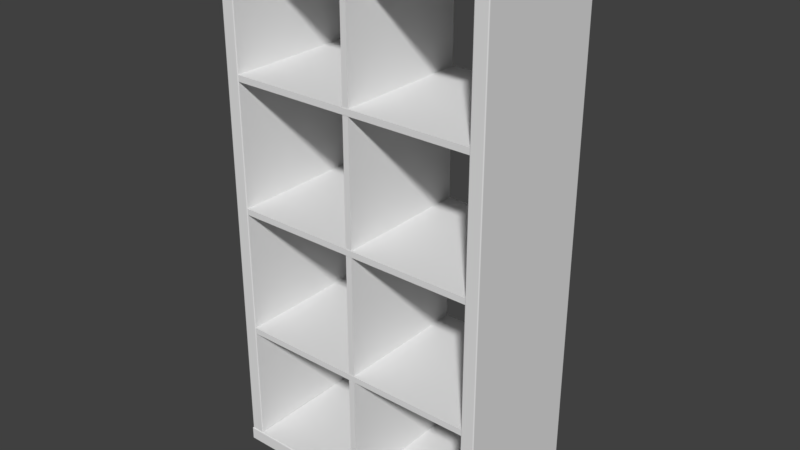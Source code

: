 # Source: Sketchfab_2018_01_14_10_22_52.blend  (saved by Blender 2.79.0; exported with 4.5.12 LTS)
import bpy
from mathutils import Matrix  # noqa: F401  (used for matrix-valued properties, if any)

bpy.ops.wm.read_factory_settings(use_empty=True)
scene = bpy.context.scene
scene.name = 'Scene'

# ---- collections
col_collection_1 = bpy.data.collections.new('Collection 1'); scene.collection.children.link(col_collection_1)

# ---- materials (node trees are filled in below, after node groups)
mat_material = bpy.data.materials.new('Material')
mat_material.alpha_threshold = 0.0
mat_material.use_transparent_shadow = False
mat_material.roughness = 0.5
mat_material.line_color = (0.0, 0.0, 0.0, 1.0)
mat_material_001 = bpy.data.materials.new('Material.001')
mat_material_001.alpha_threshold = 0.0
mat_material_001.use_transparent_shadow = False
mat_material_001.roughness = 0.5
mat_material_001.line_color = (0.0, 0.0, 0.0, 1.0)

# ---- material node trees

# ---- world
world_world = bpy.data.worlds.new('World'); scene.world = world_world
world_world.color = (0.05088, 0.05088, 0.05088)
world_world.use_sun_shadow = False
world_world.sun_shadow_jitter_overblur = 0.0
world_world.cycles.sampling_method = 'MANUAL'

# ---- meshes
me_cube_002 = bpy.data.meshes.new('Cube.002')
me_cube_002.from_pydata([(-0.0165, -0.191, -0.698), (-0.0165, -0.193, -0.696), (-0.0185, -0.191, -0.696), (-0.0165, -0.1924, -0.6974), (-0.01765, -0.1922, -0.6972), (-0.01791, -0.1924, -0.696), (-0.01791, -0.191, -0.6974), (-0.0165, -0.193, 0.696), (-0.0165, -0.191, 0.698), (-0.0185, -0.191, 0.696), (-0.0165, -0.1924, 0.6974), (-0.01765, -0.1922, 0.6972), (-0.01791, -0.191, 0.6974), (-0.01791, -0.1924, 0.696), (-0.0165, 0.191, -0.698), (-0.0185, 0.191, -0.696), (-0.0165, 0.193, -0.696), (-0.01791, 0.191, -0.6974), (-0.01765, 0.1922, -0.6972), (-0.01791, 0.1924, -0.696), (-0.0165, 0.1924, -0.6974), (-0.0165, 0.191, 0.698), (-0.0165, 0.193, 0.696), (-0.0185, 0.191, 0.696), (-0.0165, 0.1924, 0.6974), (-0.01765, 0.1922, 0.6972), (-0.01791, 0.1924, 0.696), (-0.01791, 0.191, 0.6974), (0.0165, -0.191, -0.698), (0.0185, -0.191, -0.696), (0.0165, -0.193, -0.696), (0.01791, -0.191, -0.6974), (0.01765, -0.1922, -0.6972), (0.01791, -0.1924, -0.696), (0.0165, -0.1924, -0.6974), (0.0165, -0.191, 0.698), (0.0165, -0.193, 0.696), (0.0185, -0.191, 0.696), (0.0165, -0.1924, 0.6974), (0.01765, -0.1922, 0.6972), (0.01791, -0.1924, 0.696), (0.01791, -0.191, 0.6974), (0.0165, 0.191, -0.698), (0.0165, 0.193, -0.696), (0.0185, 0.191, -0.696), (0.0165, 0.1924, -0.6974), (0.01765, 0.1922, -0.6972), (0.01791, 0.1924, -0.696), (0.01791, 0.191, -0.6974), (0.0165, 0.191, 0.698), (0.0185, 0.191, 0.696), (0.0165, 0.193, 0.696), (0.01791, 0.191, 0.6974), (0.01765, 0.1922, 0.6972), (0.01791, 0.1924, 0.696), (0.0165, 0.1924, 0.6974)], [], [(30, 36, 7, 1), (44, 50, 37, 29), (49, 21, 8, 35), (2, 9, 23, 15), (16, 22, 51, 43), (0, 3, 4, 6), (1, 5, 4, 3), (2, 6, 4, 5), (7, 10, 11, 13), (8, 12, 11, 10), (9, 13, 11, 12), (14, 17, 18, 20), (15, 19, 18, 17), (16, 20, 18, 19), (21, 24, 25, 27), (22, 26, 25, 24), (23, 27, 25, 26), (28, 31, 32, 34), (29, 33, 32, 31), (30, 34, 32, 33), (35, 38, 39, 41), (36, 40, 39, 38), (37, 41, 39, 40), (42, 45, 46, 48), (43, 47, 46, 45), (44, 48, 46, 47), (49, 52, 53, 55), (50, 54, 53, 52), (51, 55, 53, 54), (14, 0, 6, 17), (17, 6, 2, 15), (1, 7, 13, 5), (5, 13, 9, 2), (8, 21, 27, 12), (12, 27, 23, 9), (22, 16, 19, 26), (26, 19, 15, 23), (42, 14, 20, 45), (45, 20, 16, 43), (21, 49, 55, 24), (24, 55, 51, 22), (50, 44, 47, 54), (54, 47, 43, 51), (28, 42, 48, 31), (31, 48, 44, 29), (49, 35, 41, 52), (52, 41, 37, 50), (36, 30, 33, 40), (40, 33, 29, 37), (0, 28, 34, 3), (3, 34, 30, 1), (35, 8, 10, 38), (38, 10, 7, 36), (14, 42, 28, 0)])
me_cube_002.use_remesh_preserve_volume = False
me_cube_002.use_remesh_preserve_attributes = False
me_cube_002.use_mirror_vertex_groups = False
me_cube_002.update()
me_cube = bpy.data.meshes.new('Cube')
me_cube.from_pydata([(0.385, 0.193, -0.0165), (0.383, 0.193, -0.0185), (0.383, 0.195, -0.0165), (0.3844, 0.193, -0.01791), (0.3842, 0.1942, -0.01765), (0.383, 0.1944, -0.01791), (0.3844, 0.1944, -0.0165), (0.385, -0.193, -0.0165), (0.383, -0.195, -0.0165), (0.383, -0.193, -0.0185), (0.3844, -0.1944, -0.0165), (0.3842, -0.1942, -0.01765), (0.383, -0.1944, -0.01791), (0.3844, -0.193, -0.01791), (-0.383, -0.195, -0.0165), (-0.385, -0.193, -0.0165), (-0.383, -0.193, -0.0185), (-0.3844, -0.1944, -0.0165), (-0.3842, -0.1942, -0.01765), (-0.3844, -0.193, -0.01791), (-0.383, -0.1944, -0.01791), (-0.383, 0.195, -0.0165), (-0.383, 0.193, -0.0185), (-0.385, 0.193, -0.0165), (-0.383, 0.1944, -0.01791), (-0.3842, 0.1942, -0.01765), (-0.3844, 0.193, -0.01791), (-0.3844, 0.1944, -0.0165), (0.383, 0.195, 0.0165), (0.383, 0.193, 0.0185), (0.385, 0.193, 0.0165), (0.383, 0.1944, 0.01791), (0.3842, 0.1942, 0.01765), (0.3844, 0.193, 0.01791), (0.3844, 0.1944, 0.0165), (0.383, -0.195, 0.0165), (0.385, -0.193, 0.0165), (0.383, -0.193, 0.0185), (0.3844, -0.1944, 0.0165), (0.3842, -0.1942, 0.01765), (0.3844, -0.193, 0.01791), (0.383, -0.1944, 0.01791), (-0.385, -0.193, 0.0165), (-0.383, -0.195, 0.0165), (-0.383, -0.193, 0.0185), (-0.3844, -0.1944, 0.0165), (-0.3842, -0.1942, 0.01765), (-0.383, -0.1944, 0.01791), (-0.3844, -0.193, 0.01791), (-0.385, 0.193, 0.0165), (-0.383, 0.193, 0.0185), (-0.383, 0.195, 0.0165), (-0.3844, 0.193, 0.01791), (-0.3842, 0.1942, 0.01765), (-0.383, 0.1944, 0.01791), (-0.3844, 0.1944, 0.0165)], [], [(28, 2, 21, 51), (1, 9, 16, 22), (15, 42, 49, 23), (29, 50, 44, 37), (8, 35, 43, 14), (0, 3, 4, 6), (1, 5, 4, 3), (2, 6, 4, 5), (7, 10, 11, 13), (8, 12, 11, 10), (9, 13, 11, 12), (14, 17, 18, 20), (15, 19, 18, 17), (16, 20, 18, 19), (21, 24, 25, 27), (22, 26, 25, 24), (23, 27, 25, 26), (28, 31, 32, 34), (29, 33, 32, 31), (30, 34, 32, 33), (35, 38, 39, 41), (36, 40, 39, 38), (37, 41, 39, 40), (42, 45, 46, 48), (43, 47, 46, 45), (44, 48, 46, 47), (49, 52, 53, 55), (50, 54, 53, 52), (51, 55, 53, 54), (0, 7, 13, 3), (3, 13, 9, 1), (1, 22, 24, 5), (5, 24, 21, 2), (2, 28, 34, 6), (6, 34, 30, 0), (8, 14, 20, 12), (12, 20, 16, 9), (7, 36, 38, 10), (10, 38, 35, 8), (15, 23, 26, 19), (19, 26, 22, 16), (14, 43, 45, 17), (17, 45, 42, 15), (23, 49, 55, 27), (27, 55, 51, 21), (29, 37, 40, 33), (33, 40, 36, 30), (28, 51, 54, 31), (31, 54, 50, 29), (37, 44, 47, 41), (41, 47, 43, 35), (44, 50, 52, 48), (48, 52, 49, 42), (0, 30, 36, 7)])
me_cube.materials.append(mat_material)
me_cube.use_remesh_preserve_volume = False
me_cube.use_remesh_preserve_attributes = False
me_cube.use_mirror_vertex_groups = False
me_cube.update()
me_cube_001 = bpy.data.meshes.new('Cube.001')
me_cube_001.from_pydata([(0.385, 0.193, -0.0165), (0.383, 0.193, -0.0185), (0.383, 0.195, -0.0165), (0.3844, 0.193, -0.01791), (0.3842, 0.1942, -0.01765), (0.383, 0.1944, -0.01791), (0.3844, 0.1944, -0.0165), (0.385, -0.193, -0.0165), (0.383, -0.195, -0.0165), (0.383, -0.193, -0.0185), (0.3844, -0.1944, -0.0165), (0.3842, -0.1942, -0.01765), (0.383, -0.1944, -0.01791), (0.3844, -0.193, -0.01791), (-0.383, -0.195, -0.0165), (-0.385, -0.193, -0.0165), (-0.383, -0.193, -0.0185), (-0.3844, -0.1944, -0.0165), (-0.3842, -0.1942, -0.01765), (-0.3844, -0.193, -0.01791), (-0.383, -0.1944, -0.01791), (-0.383, 0.195, -0.0165), (-0.383, 0.193, -0.0185), (-0.385, 0.193, -0.0165), (-0.383, 0.1944, -0.01791), (-0.3842, 0.1942, -0.01765), (-0.3844, 0.193, -0.01791), (-0.3844, 0.1944, -0.0165), (0.383, 0.195, 0.0165), (0.383, 0.193, 0.0185), (0.385, 0.193, 0.0165), (0.383, 0.1944, 0.01791), (0.3842, 0.1942, 0.01765), (0.3844, 0.193, 0.01791), (0.3844, 0.1944, 0.0165), (0.383, -0.195, 0.0165), (0.385, -0.193, 0.0165), (0.383, -0.193, 0.0185), (0.3844, -0.1944, 0.0165), (0.3842, -0.1942, 0.01765), (0.3844, -0.193, 0.01791), (0.383, -0.1944, 0.01791), (-0.385, -0.193, 0.0165), (-0.383, -0.195, 0.0165), (-0.383, -0.193, 0.0185), (-0.3844, -0.1944, 0.0165), (-0.3842, -0.1942, 0.01765), (-0.383, -0.1944, 0.01791), (-0.3844, -0.193, 0.01791), (-0.385, 0.193, 0.0165), (-0.383, 0.193, 0.0185), (-0.383, 0.195, 0.0165), (-0.3844, 0.193, 0.01791), (-0.3842, 0.1942, 0.01765), (-0.383, 0.1944, 0.01791), (-0.3844, 0.1944, 0.0165)], [], [(28, 2, 21, 51), (1, 9, 16, 22), (15, 42, 49, 23), (29, 50, 44, 37), (8, 35, 43, 14), (0, 3, 4, 6), (1, 5, 4, 3), (2, 6, 4, 5), (7, 10, 11, 13), (8, 12, 11, 10), (9, 13, 11, 12), (14, 17, 18, 20), (15, 19, 18, 17), (16, 20, 18, 19), (21, 24, 25, 27), (22, 26, 25, 24), (23, 27, 25, 26), (28, 31, 32, 34), (29, 33, 32, 31), (30, 34, 32, 33), (35, 38, 39, 41), (36, 40, 39, 38), (37, 41, 39, 40), (42, 45, 46, 48), (43, 47, 46, 45), (44, 48, 46, 47), (49, 52, 53, 55), (50, 54, 53, 52), (51, 55, 53, 54), (0, 7, 13, 3), (3, 13, 9, 1), (1, 22, 24, 5), (5, 24, 21, 2), (2, 28, 34, 6), (6, 34, 30, 0), (8, 14, 20, 12), (12, 20, 16, 9), (7, 36, 38, 10), (10, 38, 35, 8), (15, 23, 26, 19), (19, 26, 22, 16), (14, 43, 45, 17), (17, 45, 42, 15), (23, 49, 55, 27), (27, 55, 51, 21), (29, 37, 40, 33), (33, 40, 36, 30), (28, 51, 54, 31), (31, 54, 50, 29), (37, 44, 47, 41), (41, 47, 43, 35), (44, 50, 52, 48), (48, 52, 49, 42), (0, 30, 36, 7)])
me_cube_001.materials.append(mat_material_001)
me_cube_001.use_remesh_preserve_volume = False
me_cube_001.use_remesh_preserve_attributes = False
me_cube_001.use_mirror_vertex_groups = False
me_cube_001.update()
me_cube_004 = bpy.data.meshes.new('Cube.004')
me_cube_004.from_pydata([(-0.0165, -0.191, -0.698), (-0.0165, -0.193, -0.696), (-0.0185, -0.191, -0.696), (-0.0165, -0.1924, -0.6974), (-0.01765, -0.1922, -0.6972), (-0.01791, -0.1924, -0.696), (-0.01791, -0.191, -0.6974), (-0.0165, -0.193, 0.696), (-0.0165, -0.191, 0.698), (-0.0185, -0.191, 0.696), (-0.0165, -0.1924, 0.6974), (-0.01765, -0.1922, 0.6972), (-0.01791, -0.191, 0.6974), (-0.01791, -0.1924, 0.696), (-0.0165, 0.191, -0.698), (-0.0185, 0.191, -0.696), (-0.0165, 0.193, -0.696), (-0.01791, 0.191, -0.6974), (-0.01765, 0.1922, -0.6972), (-0.01791, 0.1924, -0.696), (-0.0165, 0.1924, -0.6974), (-0.0165, 0.191, 0.698), (-0.0165, 0.193, 0.696), (-0.0185, 0.191, 0.696), (-0.0165, 0.1924, 0.6974), (-0.01765, 0.1922, 0.6972), (-0.01791, 0.1924, 0.696), (-0.01791, 0.191, 0.6974), (0.0165, -0.191, -0.698), (0.0185, -0.191, -0.696), (0.0165, -0.193, -0.696), (0.01791, -0.191, -0.6974), (0.01765, -0.1922, -0.6972), (0.01791, -0.1924, -0.696), (0.0165, -0.1924, -0.6974), (0.0165, -0.191, 0.698), (0.0165, -0.193, 0.696), (0.0185, -0.191, 0.696), (0.0165, -0.1924, 0.6974), (0.01765, -0.1922, 0.6972), (0.01791, -0.1924, 0.696), (0.01791, -0.191, 0.6974), (0.0165, 0.191, -0.698), (0.0165, 0.193, -0.696), (0.0185, 0.191, -0.696), (0.0165, 0.1924, -0.6974), (0.01765, 0.1922, -0.6972), (0.01791, 0.1924, -0.696), (0.01791, 0.191, -0.6974), (0.0165, 0.191, 0.698), (0.0185, 0.191, 0.696), (0.0165, 0.193, 0.696), (0.01791, 0.191, 0.6974), (0.01765, 0.1922, 0.6972), (0.01791, 0.1924, 0.696), (0.0165, 0.1924, 0.6974)], [], [(30, 36, 7, 1), (44, 50, 37, 29), (49, 21, 8, 35), (2, 9, 23, 15), (16, 22, 51, 43), (0, 3, 4, 6), (1, 5, 4, 3), (2, 6, 4, 5), (7, 10, 11, 13), (8, 12, 11, 10), (9, 13, 11, 12), (14, 17, 18, 20), (15, 19, 18, 17), (16, 20, 18, 19), (21, 24, 25, 27), (22, 26, 25, 24), (23, 27, 25, 26), (28, 31, 32, 34), (29, 33, 32, 31), (30, 34, 32, 33), (35, 38, 39, 41), (36, 40, 39, 38), (37, 41, 39, 40), (42, 45, 46, 48), (43, 47, 46, 45), (44, 48, 46, 47), (49, 52, 53, 55), (50, 54, 53, 52), (51, 55, 53, 54), (14, 0, 6, 17), (17, 6, 2, 15), (1, 7, 13, 5), (5, 13, 9, 2), (8, 21, 27, 12), (12, 27, 23, 9), (22, 16, 19, 26), (26, 19, 15, 23), (42, 14, 20, 45), (45, 20, 16, 43), (21, 49, 55, 24), (24, 55, 51, 22), (50, 44, 47, 54), (54, 47, 43, 51), (28, 42, 48, 31), (31, 48, 44, 29), (49, 35, 41, 52), (52, 41, 37, 50), (36, 30, 33, 40), (40, 33, 29, 37), (0, 28, 34, 3), (3, 34, 30, 1), (35, 8, 10, 38), (38, 10, 7, 36), (14, 42, 28, 0)])
me_cube_004.use_remesh_preserve_volume = False
me_cube_004.use_remesh_preserve_attributes = False
me_cube_004.use_mirror_vertex_groups = False
me_cube_004.update()
me_cube_005 = bpy.data.meshes.new('Cube.005')
me_cube_005.from_pydata([(-0.346, -0.192, -0.3668), (-0.346, -0.192, -0.3498), (-0.346, 0.192, -0.3668), (-0.346, 0.192, -0.3498), (0.346, -0.192, -0.3668), (0.346, -0.192, -0.3498), (0.346, 0.192, -0.3668), (0.346, 0.192, -0.3498), (-0.346, -0.192, -0.0085), (-0.346, -0.192, 0.0085), (-0.346, 0.192, -0.0085), (-0.346, 0.192, 0.0085), (0.346, -0.192, -0.0085), (0.346, -0.192, 0.0085), (0.346, 0.192, -0.0085), (0.346, 0.192, 0.0085), (-0.346, -0.192, 0.3497), (-0.346, -0.192, 0.3667), (-0.346, 0.192, 0.3497), (-0.346, 0.192, 0.3667), (0.346, -0.192, 0.3497), (0.346, -0.192, 0.3667), (0.346, 0.192, 0.3497), (0.346, 0.192, 0.3667), (-0.0085, -0.191, -0.698), (-0.0085, -0.191, 0.698), (-0.0085, 0.191, -0.698), (-0.0085, 0.191, 0.698), (0.0085, -0.191, -0.698), (0.0085, -0.191, 0.698), (0.0085, 0.191, -0.698), (0.0085, 0.191, 0.698), (0.0085, -0.004717, 0.3497), (0.0085, -0.191, 0.3497), (-0.0085, -0.191, 0.3497), (-0.0085, 0.191, 0.3497), (0.0085, 0.191, 0.3497), (-0.0085, 0.191, 0.3667), (0.0085, 0.191, 0.3667), (0.0085, 0.004717, 0.3667), (0.0085, -0.191, 0.3667), (-0.0085, -0.191, 0.3667), (0.0085, -0.191, -0.0085), (0.0085, -0.06841, -0.0085), (-0.0085, -0.191, -0.0085), (-0.0085, 0.191, -0.0085), (0.0085, 0.191, -0.0085), (-0.0085, 0.191, 0.0085), (0.0085, 0.191, 0.0085), (0.0085, -0.191, 0.0085), (0.0085, -0.06539, 0.0085), (-0.0085, -0.191, 0.0085), (0.0085, -0.004717, -0.3668), (-0.0085, -0.191, -0.3667), (0.0085, -0.191, -0.3667), (0.0085, 0.191, -0.3667), (-0.0085, 0.191, -0.3667), (0.0085, 0.004717, -0.3498), (0.0085, 0.191, -0.3498), (-0.0085, 0.191, -0.3498), (-0.0085, -0.191, -0.3498), (0.0085, -0.191, -0.3498)], [], [(0, 1, 3, 2), (2, 3, 7, 6), (6, 7, 5, 4), (4, 5, 1, 0), (2, 6, 4, 52, 55, 56), (7, 57, 61, 60, 1, 5), (8, 9, 11, 10), (10, 11, 15, 14), (14, 15, 13, 12), (12, 13, 9, 8), (10, 14, 12, 43, 46, 45), (15, 11, 9, 51, 47, 48, 50, 13), (16, 17, 19, 18), (18, 19, 23, 22), (22, 23, 21, 20), (20, 21, 17, 16), (18, 22, 20, 32, 36, 35), (23, 39, 40, 41, 17, 21), (24, 53, 56, 26), (26, 56, 55, 30), (30, 55, 52, 54, 28), (28, 54, 53, 24), (26, 30, 28, 24), (31, 27, 25, 29), (38, 37, 27, 31), (41, 40, 29, 25), (40, 39, 38, 31, 29), (37, 41, 25, 27), (35, 34, 33, 32, 20, 16, 18), (17, 41, 37, 38, 39, 23, 19), (47, 51, 34, 35), (51, 49, 33, 34), (45, 44, 42, 43, 12, 8, 10), (49, 50, 48, 36, 32, 33), (13, 50, 49, 51, 9), (48, 47, 35, 36), (59, 60, 44, 45), (58, 59, 45, 46), (61, 57, 58, 46, 43, 42), (56, 53, 54, 52, 4, 0, 2), (1, 60, 59, 58, 57, 7, 3), (60, 61, 42, 44)])
me_cube_005.use_remesh_preserve_volume = False
me_cube_005.use_remesh_preserve_attributes = False
me_cube_005.use_mirror_vertex_groups = False
me_cube_005.update()

# ---- objects
ob_cube_002 = bpy.data.objects.new('Cube.002', me_cube_002)
ob_cube = bpy.data.objects.new('Cube', me_cube)
ob_cube_001 = bpy.data.objects.new('Cube.001', me_cube_001)
ob_cube_003 = bpy.data.objects.new('Cube.003', me_cube_004)
ob_cube_004 = bpy.data.objects.new('Cube.004', me_cube_005)

# ---- transforms, parenting, visibility, modifiers, constraints
ob_cube_002.location = (0.3645, 0.0, 0.7165)
ob_cube_002.lineart.crease_threshold = 0.0
ob_cube.location = (0.0, 0.0, 0.0)
ob_cube.lock_rotations_4d = False
ob_cube.empty_display_type = 'ARROWS'
ob_cube.lineart.crease_threshold = 0.0
ob_cube_001.location = (0.0, 0.0, 1.433)
ob_cube_001.lock_rotations_4d = False
ob_cube_001.empty_display_type = 'ARROWS'
ob_cube_001.lineart.crease_threshold = 0.0
ob_cube_003.location = (-0.3645, 0.0, 0.7165)
ob_cube_003.lineart.crease_threshold = 0.0
ob_cube_004.location = (0.0, 0.0, 0.7165)
ob_cube_004.lineart.crease_threshold = 0.0

# ---- collection membership
col_collection_1.objects.link(ob_cube_002)
col_collection_1.objects.link(ob_cube)
col_collection_1.objects.link(ob_cube_001)
col_collection_1.objects.link(ob_cube_003)
col_collection_1.objects.link(ob_cube_004)

# ---- scene / render settings (as saved in the file)
scene.frame_start = 1; scene.frame_end = 250; scene.frame_set(1)
scene.render.engine = 'BLENDER_EEVEE_NEXT'
scene.render.resolution_percentage = 50
scene.render.dither_intensity = 0.0
scene.cycles.use_denoising = False
scene.cycles.samples = 128
scene.cycles.sampling_pattern = 'TABULATED_SOBOL'
scene.cycles.use_adaptive_sampling = False
scene.cycles.use_light_tree = False
scene.cycles.blur_glossy = 0.0
scene.cycles.sample_clamp_indirect = 0.0
scene.view_settings.view_transform = 'Standard'
bpy.context.view_layer.update()

# ---- added for rendering (the .blend has no active camera and no usable light): camera, sun
cam_auto = bpy.data.cameras.new('AutoCamera')
cam_auto.lens = 50.0
cam_auto.sensor_width = 36.0
cam_auto.clip_end = 1000.0
ob_auto_camera = bpy.data.objects.new('AutoCamera', cam_auto)
scene.collection.objects.link(ob_auto_camera)
ob_auto_camera.location = (1.5772, -1.89264, 1.97826)
ob_auto_camera.rotation_euler = (1.09748, -7.21219e-08, 0.694738)
scene.camera = ob_auto_camera
light_auto_sun = bpy.data.lights.new('AutoSun', 'SUN')
light_auto_sun.energy = 3.0
light_auto_sun.angle = 0.0523599
ob_auto_sun = bpy.data.objects.new('AutoSun', light_auto_sun)
scene.collection.objects.link(ob_auto_sun)
ob_auto_sun.rotation_euler = (0.872665, 0.174533, 0.523599)
bpy.context.view_layer.update()
